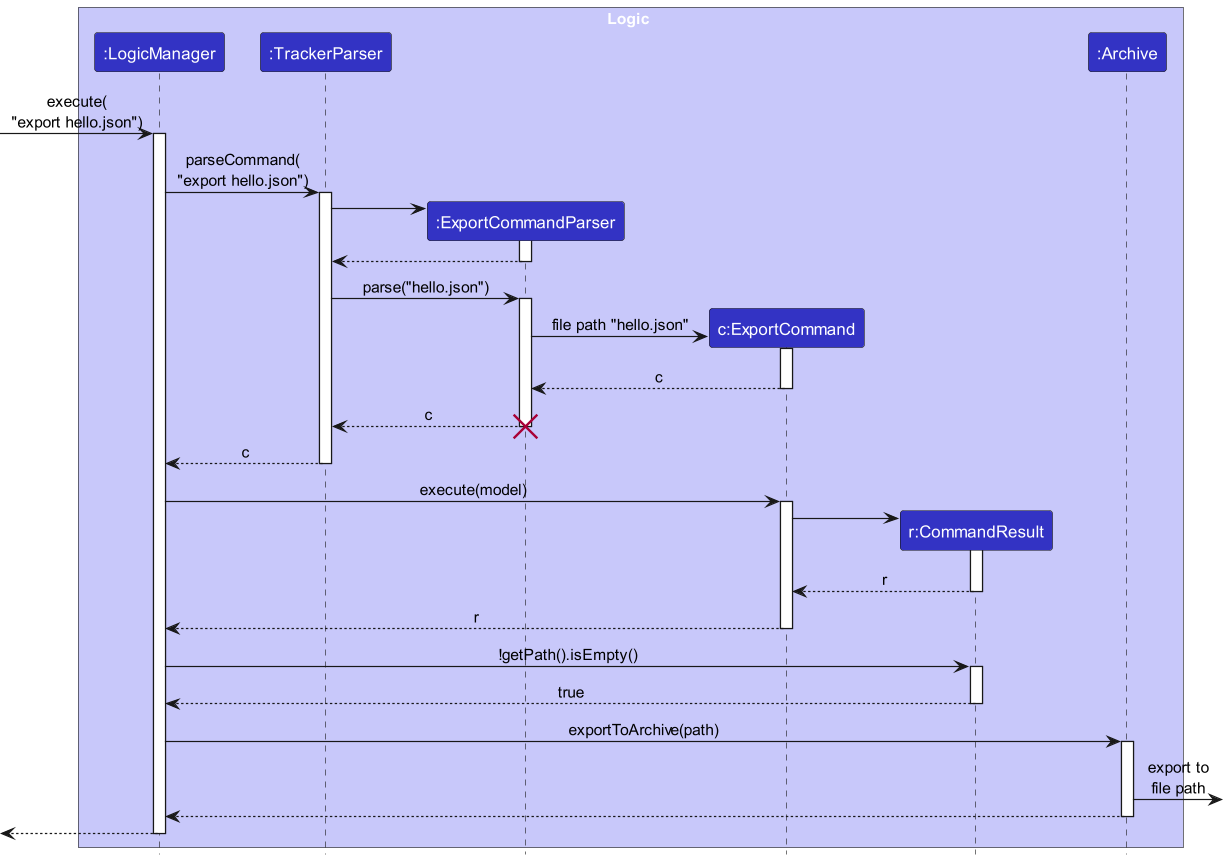

The diagram above was rendered by PlantUML. Its source (embedded in the PNG):
@startuml
!include style.puml

box Logic LOGIC_COLOR_T1
participant ":LogicManager" as LogicManager LOGIC_COLOR
participant ":TrackerParser" as TrackerParser LOGIC_COLOR
participant ":ExportCommandParser" as ExportCommandParser LOGIC_COLOR
participant "c:ExportCommand" as ExportCommand LOGIC_COLOR
participant "r:CommandResult" as CommandResult LOGIC_COLOR
participant ":Archive" as Archive LOGIC_COLOR
end box

[-> LogicManager : execute(\n"export hello.json")
activate LogicManager

LogicManager -> TrackerParser : parseCommand(\n"export hello.json")
activate TrackerParser

create ExportCommandParser
TrackerParser -> ExportCommandParser
activate ExportCommandParser

ExportCommandParser --> TrackerParser
deactivate ExportCommandParser

TrackerParser -> ExportCommandParser : parse("hello.json")
activate ExportCommandParser

create ExportCommand
ExportCommandParser -> ExportCommand : file path "hello.json"
activate ExportCommand

ExportCommand --> ExportCommandParser : c
deactivate ExportCommand

ExportCommandParser --> TrackerParser : c
destroy ExportCommandParser

TrackerParser --> LogicManager : c
deactivate TrackerParser

LogicManager -> ExportCommand : execute(model)
activate ExportCommand

create CommandResult
ExportCommand -> CommandResult
activate CommandResult

CommandResult --> ExportCommand : r
deactivate CommandResult

ExportCommand --> LogicManager : r
deactivate ExportCommand

LogicManager -> CommandResult : !getPath().isEmpty()
activate CommandResult

CommandResult --> LogicManager : true
deactivate CommandResult


LogicManager -> Archive : exportToArchive(path)
activate Archive

Archive ->] : export to\nfile path

Archive --> LogicManager
deactivate Archive

LogicManager -->[
deactivate LogicManager

@enduml